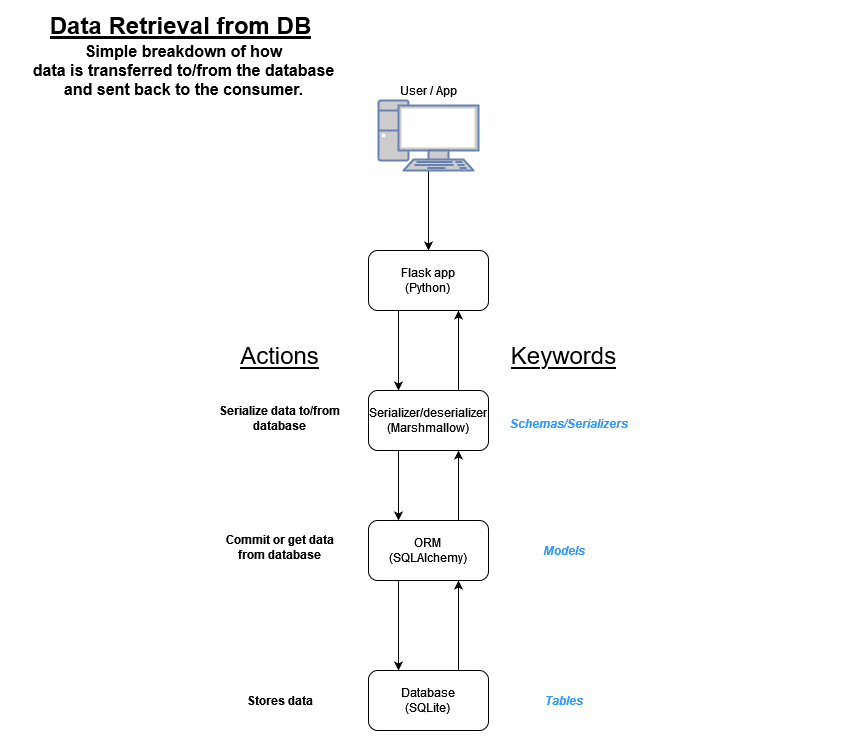

The diagram above was exported from draw.io. Its source (the exported page's mxGraphModel, read from the mxfile embedded in the PNG):
<mxGraphModel dx="993" dy="746" grid="1" gridSize="10" guides="1" tooltips="1" connect="1" arrows="1" fold="1" page="1" pageScale="1" pageWidth="850" pageHeight="1100" math="0" shadow="0">
  <root>
    <mxCell id="0" />
    <mxCell id="1" parent="0" />
    <mxCell id="iwREtMyw9N1CfC6zWJkz-20" style="edgeStyle=orthogonalEdgeStyle;rounded=0;orthogonalLoop=1;jettySize=auto;html=1;exitX=0.25;exitY=1;exitDx=0;exitDy=0;entryX=0.25;entryY=0;entryDx=0;entryDy=0;fontColor=#000000;" edge="1" parent="1" source="iwREtMyw9N1CfC6zWJkz-1" target="iwREtMyw9N1CfC6zWJkz-19">
      <mxGeometry relative="1" as="geometry" />
    </mxCell>
    <mxCell id="iwREtMyw9N1CfC6zWJkz-1" value="Flask app&lt;br&gt;(Python)" style="rounded=1;whiteSpace=wrap;html=1;" vertex="1" parent="1">
      <mxGeometry x="368" y="250" width="120" height="60" as="geometry" />
    </mxCell>
    <mxCell id="iwREtMyw9N1CfC6zWJkz-10" style="edgeStyle=orthogonalEdgeStyle;rounded=0;orthogonalLoop=1;jettySize=auto;html=1;exitX=0.75;exitY=0;exitDx=0;exitDy=0;entryX=0.75;entryY=1;entryDx=0;entryDy=0;fontColor=#000000;" edge="1" parent="1" source="iwREtMyw9N1CfC6zWJkz-2" target="iwREtMyw9N1CfC6zWJkz-5">
      <mxGeometry relative="1" as="geometry" />
    </mxCell>
    <mxCell id="iwREtMyw9N1CfC6zWJkz-2" value="Database&lt;br&gt;(SQLite)" style="rounded=1;whiteSpace=wrap;html=1;" vertex="1" parent="1">
      <mxGeometry x="368" y="670" width="120" height="60" as="geometry" />
    </mxCell>
    <mxCell id="iwREtMyw9N1CfC6zWJkz-6" style="edgeStyle=orthogonalEdgeStyle;rounded=0;orthogonalLoop=1;jettySize=auto;html=1;exitX=0.5;exitY=1;exitDx=0;exitDy=0;exitPerimeter=0;fontColor=#000000;" edge="1" parent="1" source="iwREtMyw9N1CfC6zWJkz-4" target="iwREtMyw9N1CfC6zWJkz-1">
      <mxGeometry relative="1" as="geometry" />
    </mxCell>
    <mxCell id="iwREtMyw9N1CfC6zWJkz-4" value="User / App" style="fontColor=#000000;verticalAlign=bottom;verticalLabelPosition=top;labelPosition=center;align=center;html=1;outlineConnect=0;fillColor=#CCCCCC;strokeColor=#6881B3;gradientColor=none;gradientDirection=north;strokeWidth=2;shape=mxgraph.networks.pc;" vertex="1" parent="1">
      <mxGeometry x="378" y="100" width="100" height="70" as="geometry" />
    </mxCell>
    <mxCell id="iwREtMyw9N1CfC6zWJkz-9" style="edgeStyle=orthogonalEdgeStyle;rounded=0;orthogonalLoop=1;jettySize=auto;html=1;exitX=0.25;exitY=1;exitDx=0;exitDy=0;entryX=0.25;entryY=0;entryDx=0;entryDy=0;fontColor=#000000;" edge="1" parent="1" source="iwREtMyw9N1CfC6zWJkz-5" target="iwREtMyw9N1CfC6zWJkz-2">
      <mxGeometry relative="1" as="geometry" />
    </mxCell>
    <mxCell id="iwREtMyw9N1CfC6zWJkz-22" style="edgeStyle=orthogonalEdgeStyle;rounded=0;orthogonalLoop=1;jettySize=auto;html=1;exitX=0.75;exitY=0;exitDx=0;exitDy=0;entryX=0.75;entryY=1;entryDx=0;entryDy=0;fontColor=#000000;" edge="1" parent="1" source="iwREtMyw9N1CfC6zWJkz-5" target="iwREtMyw9N1CfC6zWJkz-19">
      <mxGeometry relative="1" as="geometry" />
    </mxCell>
    <mxCell id="iwREtMyw9N1CfC6zWJkz-5" value="ORM&lt;br&gt;(SQLAlchemy)" style="rounded=1;whiteSpace=wrap;html=1;" vertex="1" parent="1">
      <mxGeometry x="368" y="520" width="120" height="60" as="geometry" />
    </mxCell>
    <mxCell id="iwREtMyw9N1CfC6zWJkz-14" value="Commit or get data&lt;br&gt;from database" style="text;html=1;align=center;verticalAlign=middle;resizable=0;points=[];autosize=1;strokeColor=none;fillColor=none;fontColor=#000000;fontStyle=1" vertex="1" parent="1">
      <mxGeometry x="219" y="532" width="120" height="30" as="geometry" />
    </mxCell>
    <mxCell id="iwREtMyw9N1CfC6zWJkz-16" value="Serialize data to/from&lt;br&gt;database" style="text;html=1;align=center;verticalAlign=middle;resizable=0;points=[];autosize=1;strokeColor=none;fillColor=none;fontColor=#000000;fontStyle=1" vertex="1" parent="1">
      <mxGeometry x="209" y="403" width="140" height="30" as="geometry" />
    </mxCell>
    <mxCell id="iwREtMyw9N1CfC6zWJkz-21" style="edgeStyle=orthogonalEdgeStyle;rounded=0;orthogonalLoop=1;jettySize=auto;html=1;exitX=0.25;exitY=1;exitDx=0;exitDy=0;entryX=0.25;entryY=0;entryDx=0;entryDy=0;fontColor=#000000;" edge="1" parent="1" source="iwREtMyw9N1CfC6zWJkz-19" target="iwREtMyw9N1CfC6zWJkz-5">
      <mxGeometry relative="1" as="geometry" />
    </mxCell>
    <mxCell id="iwREtMyw9N1CfC6zWJkz-23" style="edgeStyle=orthogonalEdgeStyle;rounded=0;orthogonalLoop=1;jettySize=auto;html=1;exitX=0.75;exitY=0;exitDx=0;exitDy=0;entryX=0.75;entryY=1;entryDx=0;entryDy=0;fontColor=#000000;" edge="1" parent="1" source="iwREtMyw9N1CfC6zWJkz-19" target="iwREtMyw9N1CfC6zWJkz-1">
      <mxGeometry relative="1" as="geometry" />
    </mxCell>
    <mxCell id="iwREtMyw9N1CfC6zWJkz-19" value="Serializer/deserializer&lt;br&gt;(Marshmallow)" style="rounded=1;whiteSpace=wrap;html=1;" vertex="1" parent="1">
      <mxGeometry x="368" y="390" width="120" height="60" as="geometry" />
    </mxCell>
    <mxCell id="iwREtMyw9N1CfC6zWJkz-24" value="Models" style="text;html=1;align=center;verticalAlign=middle;resizable=0;points=[];autosize=1;strokeColor=none;fillColor=none;fontColor=#3399FF;fontStyle=3" vertex="1" parent="1">
      <mxGeometry x="533" y="540" width="60" height="20" as="geometry" />
    </mxCell>
    <mxCell id="iwREtMyw9N1CfC6zWJkz-25" value="Schemas/Serializers" style="text;html=1;align=center;verticalAlign=middle;resizable=0;points=[];autosize=1;strokeColor=none;fillColor=none;fontColor=#3399FF;fontStyle=3" vertex="1" parent="1">
      <mxGeometry x="503" y="413" width="130" height="20" as="geometry" />
    </mxCell>
    <mxCell id="iwREtMyw9N1CfC6zWJkz-26" value="Tables" style="text;html=1;align=center;verticalAlign=middle;resizable=0;points=[];autosize=1;strokeColor=none;fillColor=none;fontColor=#3399FF;fontStyle=3" vertex="1" parent="1">
      <mxGeometry x="538" y="690" width="50" height="20" as="geometry" />
    </mxCell>
    <mxCell id="iwREtMyw9N1CfC6zWJkz-27" value="Data Retrieval from DB" style="text;html=1;align=center;verticalAlign=middle;resizable=0;points=[];autosize=1;strokeColor=none;fillColor=none;fontColor=#000000;fontSize=24;fontStyle=5" vertex="1" parent="1">
      <mxGeometry x="40" y="10" width="280" height="30" as="geometry" />
    </mxCell>
    <mxCell id="iwREtMyw9N1CfC6zWJkz-28" value="Actions" style="text;html=1;align=center;verticalAlign=middle;resizable=0;points=[];autosize=1;strokeColor=none;fillColor=none;fontSize=24;fontColor=#000000;fontStyle=4" vertex="1" parent="1">
      <mxGeometry x="234" y="340" width="90" height="30" as="geometry" />
    </mxCell>
    <mxCell id="iwREtMyw9N1CfC6zWJkz-29" value="Keywords" style="text;html=1;align=center;verticalAlign=middle;resizable=0;points=[];autosize=1;strokeColor=none;fillColor=none;fontSize=24;fontColor=#000000;fontStyle=4" vertex="1" parent="1">
      <mxGeometry x="503" y="340" width="120" height="30" as="geometry" />
    </mxCell>
    <mxCell id="iwREtMyw9N1CfC6zWJkz-30" value="Simple breakdown of how&lt;br style=&quot;font-size: 16px&quot;&gt;data is transferred to/from the database&lt;br style=&quot;font-size: 16px&quot;&gt;and sent back to the consumer." style="text;html=1;align=center;verticalAlign=middle;resizable=0;points=[];autosize=1;strokeColor=none;fillColor=none;fontColor=#000000;fontSize=16;fontStyle=1" vertex="1" parent="1">
      <mxGeometry x="23" y="40" width="320" height="60" as="geometry" />
    </mxCell>
    <mxCell id="iwREtMyw9N1CfC6zWJkz-31" value="Stores data" style="text;html=1;align=center;verticalAlign=middle;resizable=0;points=[];autosize=1;strokeColor=none;fillColor=none;fontColor=#000000;fontStyle=1" vertex="1" parent="1">
      <mxGeometry x="239" y="690" width="80" height="20" as="geometry" />
    </mxCell>
  </root>
</mxGraphModel>